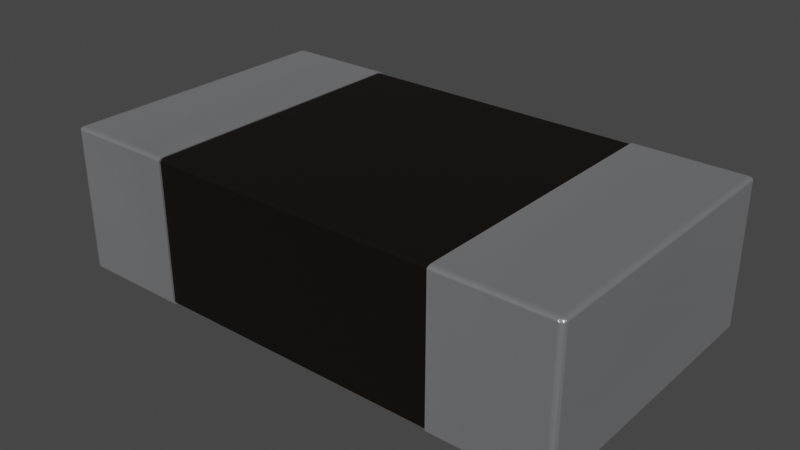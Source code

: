 # Source: FB_0603_1608Metric.blend  (saved by Blender 4.1.23; exported with 4.5.12 LTS)
import bpy
from mathutils import Matrix  # noqa: F401  (used for matrix-valued properties, if any)

bpy.ops.wm.read_factory_settings(use_empty=True)
scene = bpy.context.scene
scene.name = 'Scene'

# ---- collections
col_collection = bpy.data.collections.new('Collection'); scene.collection.children.link(col_collection)

# ---- materials (node trees are filled in below, after node groups)
mat_metal_pins = bpy.data.materials.new('metal_pins')
mat_metal_pins.use_transparent_shadow = False
mat_metal_pins.preview_render_type = 'CUBE'
mat_metal_pins.use_preview_world = True
mat_res_ceramic = bpy.data.materials.new('res_ceramic')
mat_res_ceramic.use_transparent_shadow = False
mat_res_ceramic.preview_render_type = 'CUBE'

# ---- material node trees
mat_metal_pins.use_nodes = True; mat_metal_pins.node_tree.nodes.clear()
_N = mat_metal_pins.node_tree.nodes; _L = mat_metal_pins.node_tree.links
n0 = _N.new('ShaderNodeMapping'); n0.name = 'Mapping'; n0.location = (-1447, -91)
n0.inputs[3].default_value = (4.8, 1.2, 1.1)
n1 = _N.new('ShaderNodeBsdfPrincipled'); n1.name = 'Principled BSDF'; n1.location = (-560, 254)
n1.distribution = 'GGX'
n1.subsurface_method = 'BURLEY'
n1.inputs[1].default_value = 0.7818
n1.inputs[2].default_value = 0.2886
n1.inputs[3].default_value = 1.45
n1.inputs[13].default_value = 0.0
n1.inputs[27].default_value = (0.0, 0.0, 0.0, 1.0)
n1.inputs[28].default_value = 1.0
n2 = _N.new('ShaderNodeOutputMaterial'); n2.name = 'Material Output.002'; n2.location = (-205, 253)
n2.width = 213
n3 = _N.new('ShaderNodeTexNoise'); n3.name = 'Noise Texture.002'; n3.location = (-1228, -73)
n3.inputs[2].default_value = 0.1
n3.inputs[3].default_value = 7.0
n3.inputs[4].default_value = 0.6
n3.inputs[8].default_value = 0.4
n4 = _N.new('ShaderNodeTexCoord'); n4.name = 'Texture Coordinate'; n4.location = (-1636, -116)
n5 = _N.new('ShaderNodeMix'); n5.name = 'Mix.001'; n5.location = (-921, 45)
n5.data_type = 'RGBA'
n5.inputs[6].default_value = (0.9398, 0.9547, 1.0, 1.0)
n5.inputs[7].default_value = (0.13, 0.1259, 0.1359, 1.0)
n6 = _N.new('ShaderNodeBump'); n6.name = 'Bump.001'; n6.location = (-1001, -227)
n6.inputs[0].default_value = 0.05
n6.inputs[1].default_value = 0.01
n6.inputs[2].default_value = 1.0
_L.new(n1.outputs[0], n2.inputs[0])
_L.new(n3.outputs[0], n6.inputs[3])
_L.new(n0.outputs[0], n3.inputs[0])
_L.new(n3.outputs[0], n5.inputs[0])
_L.new(n4.outputs[3], n0.inputs[0])
_L.new(n5.outputs[2], n1.inputs[0])
_L.new(n6.outputs[0], n1.inputs[5])
n2.is_active_output = True
mat_res_ceramic.use_nodes = True; mat_res_ceramic.node_tree.nodes.clear()
_N = mat_res_ceramic.node_tree.nodes; _L = mat_res_ceramic.node_tree.links
n0 = _N.new('ShaderNodeBsdfPrincipled'); n0.name = 'Principled BSDF'; n0.location = (10, 300)
n0.distribution = 'GGX'
n0.subsurface_method = 'BURLEY'
n0.inputs[0].default_value = (0.01731, 0.01365, 0.01099, 1.0)
n0.inputs[1].default_value = 0.5
n0.inputs[2].default_value = 0.2705
n0.inputs[3].default_value = 1.0
n0.inputs[14].default_value = (0.9777, 0.9776, 0.9775, 1.0)
n0.inputs[20].default_value = 0.06636
n0.inputs[27].default_value = (0.0, 0.0, 0.0, 1.0)
n0.inputs[28].default_value = 1.0
n1 = _N.new('ShaderNodeOutputMaterial'); n1.name = 'Material Output'; n1.location = (300, 300)
_L.new(n0.outputs[0], n1.inputs[0])
n1.is_active_output = True

# ---- world
world_world = bpy.data.worlds.new('World'); scene.world = world_world
world_world.use_nodes = True; world_world.node_tree.nodes.clear()
_N = world_world.node_tree.nodes; _L = world_world.node_tree.links
n0 = _N.new('ShaderNodeOutputWorld'); n0.name = 'World Output'; n0.location = (300, 300)
n1 = _N.new('ShaderNodeBackground'); n1.name = 'Background'; n1.location = (10, 300)
n1.inputs[0].default_value = (0.05088, 0.05088, 0.05088, 1.0)
_L.new(n1.outputs[0], n0.inputs[0])
n0.is_active_output = True
world_world.color = (0.05088, 0.05088, 0.05088)
world_world.use_sun_shadow = False
world_world.sun_shadow_jitter_overblur = 0.0

# ---- meshes
me_shape_7_indexedfaceset = bpy.data.meshes.new('SHAPE_7_IndexedFaceSet')
me_shape_7_indexedfaceset.from_pydata([(-0.1772, -0.1689, 0.001969), (-0.1772, 0.1693, 0.001969), (0.1772, 0.1756, 0.008268), (0.1772, 0.1747, 0.005118), (0.1772, 0.1737, 0.003814), (0.1772, 0.1709, 0.002183), (-0.1772, 0.1737, 0.003814), (-0.1772, 0.1747, 0.005118), (-0.1772, 0.1754, 0.006637), (0.1772, -0.1772, 0.006299), (0.1772, -0.1725, 0.0002147), (0.1772, -0.174, 0.0008439), (0.1772, -0.1763, 0.00315), (0.1772, -0.1772, 0.3087), (0.1772, -0.177, 0.3103), (0.1772, -0.1763, 0.3118), (0.1772, -0.1753, 0.3131), (0.1772, 0.1709, 0.315), (0.1772, 0.174, 0.3141), (0.1772, 0.1753, 0.3131), (0.1772, 0.1763, 0.3118), (0.1772, 0.177, 0.3103), (0.1772, 0.177, 0.004669), (0.1772, 0.1725, 0.0002147), (0.1772, 0.1693, 0.001969), (0.1772, 0.1754, 0.006637), (0.1772, 0.1724, 0.002812), (0.1772, 0.1756, 0.3067), (0.1772, -0.1734, 0.3111), (0.1772, -0.1744, 0.3098), (0.1772, -0.175, 0.3083), (0.1772, -0.1744, 0.005118), (0.1772, -0.1734, 0.003814), (0.1772, -0.172, 0.002812), (0.1772, -0.1705, 0.002183), (-0.1772, -0.1744, 0.005118), (-0.1772, -0.1734, 0.003814), (-0.1772, -0.172, 0.002812), (-0.1772, -0.1705, 0.002183), (0.1772, -0.1689, 0.001969), (0.1772, -0.175, 0.006637), (-0.1772, -0.1772, 0.006299), (-0.1772, -0.1763, 0.00315), (-0.1772, -0.1753, 0.001845), (-0.1772, 0.174, 0.0008439), (-0.1772, 0.177, 0.3103), (-0.1772, 0.1753, 0.3131), (-0.1772, 0.1725, 0.3147), (-0.1772, -0.1709, 0.315), (-0.1772, -0.1725, 0.3147), (-0.1772, -0.174, 0.3141), (-0.1772, -0.1689, 0.313), (-0.1772, -0.175, 0.3083), (-0.1772, -0.1744, 0.3098), (-0.1772, 0.1693, 0.313), (-0.1772, 0.1709, 0.3128), (-0.1772, 0.1747, 0.3098), (-0.1772, 0.1754, 0.3083), (-0.1772, 0.1709, 0.002183), (-0.1772, 0.1724, 0.002812), (-0.1772, -0.175, 0.006637), (-0.1772, 0.1756, 0.3067), (-0.1772, 0.1756, 0.008268), (0.3087, -0.1709, 1.49e-08), (0.3087, -0.174, 0.0008439), (0.1772, -0.1753, 0.001845), (0.1772, -0.177, 0.004669), (0.1772, -0.1709, 1.49e-08), (0.3087, 0.1725, 0.0002147), (0.1772, 0.1709, 0.0), (0.1772, 0.1763, 0.00315), (0.1772, 0.1753, 0.001845), (0.1772, 0.174, 0.0008439), (0.1772, 0.1772, 0.006299), (0.3087, 0.1772, 0.006299), (0.1772, 0.1772, 0.3087), (0.3087, 0.1725, 0.3147), (0.1772, 0.1725, 0.3147), (0.1772, -0.1709, 0.315), (0.3087, -0.1772, 0.3087), (0.3087, -0.177, 0.3103), (0.3087, -0.174, 0.3141), (0.3087, -0.1725, 0.3147), (0.1772, -0.174, 0.3141), (0.1772, -0.1725, 0.3147), (0.1772, -0.1752, 0.008268), (-0.1772, -0.1752, 0.008268), (-0.1772, -0.1752, 0.3067), (-0.1772, -0.1734, 0.3111), (-0.1772, -0.172, 0.3121), (-0.1772, -0.1705, 0.3128), (0.1772, -0.1752, 0.3067), (0.1772, -0.1689, 0.313), (0.1772, -0.1705, 0.3128), (0.1772, -0.172, 0.3121), (0.1772, 0.1693, 0.313), (0.1772, 0.1754, 0.3083), (0.1772, 0.1747, 0.3098), (0.1772, 0.1737, 0.3111), (0.1772, 0.1724, 0.3121), (0.1772, 0.1709, 0.3128), (-0.1772, 0.1724, 0.3121), (-0.1772, 0.1737, 0.3111), (-0.1772, -0.1709, 1.49e-08), (-0.3087, -0.174, 0.0008439), (-0.3087, -0.1725, 0.0002147), (-0.1772, -0.177, 0.004669), (-0.1772, -0.174, 0.0008439), (-0.1772, -0.1725, 0.0002147), (-0.3087, -0.1709, 0.315), (-0.3087, -0.1725, 0.3147), (-0.3087, -0.174, 0.3141), (-0.3087, -0.1753, 0.3131), (-0.3087, -0.177, 0.3103), (-0.1772, -0.1772, 0.3087), (-0.1772, -0.1753, 0.3131), (-0.1772, -0.1763, 0.3118), (-0.1772, -0.177, 0.3103), (-0.1772, 0.1709, 0.315), (-0.3087, 0.1709, 0.315), (-0.3087, 0.1772, 0.3087), (-0.3087, 0.174, 0.3141), (-0.1772, 0.1763, 0.3118), (-0.1772, 0.174, 0.3141), (-0.1772, 0.1772, 0.3087), (-0.1772, 0.1772, 0.006299), (-0.3087, 0.1772, 0.006299), (-0.3087, 0.1725, 0.0002147), (-0.3087, 0.1763, 0.00315), (-0.3087, 0.177, 0.004669), (-0.1772, 0.1709, 0.0), (-0.1772, 0.1725, 0.0002147), (-0.1772, 0.1753, 0.001845), (-0.1772, 0.1763, 0.00315), (-0.1772, 0.177, 0.004669), (0.31, -0.177, 0.006299), (0.3114, -0.1766, 0.006299), (0.3135, -0.1749, 0.006299), (0.315, -0.1709, 0.3087), (0.3141, -0.174, 0.3087), (0.3131, -0.1753, 0.3087), (0.3118, -0.1763, 0.3087), (0.3103, -0.177, 0.3087), (0.3114, -0.1709, 0.0006079), (0.3135, -0.1709, 0.002314), (0.3087, -0.1772, 0.006299), (0.3125, -0.1758, 0.006299), (0.3087, -0.1725, 0.0002147), (0.3087, -0.1753, 0.001845), (0.3087, -0.1763, 0.00315), (0.3087, -0.177, 0.004669), (0.3113, -0.1737, 0.0013), (0.3113, -0.1749, 0.002236), (0.3113, -0.1757, 0.003147), (0.3113, -0.1763, 0.004391), (0.3136, -0.1742, 0.004122), (0.315, -0.1709, 0.006299), (0.3147, -0.1728, 0.006299), (0.3149, -0.1718, 0.006299), (0.3149, -0.1709, 0.00533), (0.3143, -0.1723, 0.004891), (0.31, -0.1709, 0.0001539), (0.3125, -0.1709, 0.00134), (0.3149, 0.1709, 0.005783), (0.31, 0.1709, 0.0001528), (0.3135, 0.1709, 0.0023), (0.3143, 0.1709, 0.003463), (0.3147, -0.1709, 0.004384), (0.3148, 0.1716, 0.005531), (0.3149, 0.1719, 0.006299), (0.3149, 0.1709, 0.005269), (0.3087, 0.1709, 0.0), (0.3114, 0.1709, 0.000604), (0.3125, 0.1709, 0.001331), (0.3087, 0.177, 0.004669), (0.3087, 0.1763, 0.00315), (0.3087, 0.1753, 0.001845), (0.3087, 0.174, 0.0008439), (0.3114, 0.1766, 0.006299), (0.3135, 0.1749, 0.006299), (0.3143, 0.1737, 0.006299), (0.3113, 0.1762, 0.004313), (0.3113, 0.1758, 0.003336), (0.3113, 0.1749, 0.002244), (0.3113, 0.1737, 0.001297), (0.3135, 0.1743, 0.004246), (0.3135, 0.1737, 0.00349), (0.31, 0.177, 0.006299), (0.3125, 0.1758, 0.006299), (0.315, 0.1709, 0.3087), (0.3131, 0.1753, 0.3087), (0.3147, 0.1725, 0.3087), (0.3149, 0.1714, 0.006299), (0.3087, 0.1772, 0.3087), (0.3103, 0.177, 0.3087), (0.3118, 0.1763, 0.3087), (0.3141, 0.174, 0.3087), (0.3087, 0.1709, 0.315), (0.3087, 0.174, 0.3141), (0.3087, 0.1753, 0.3131), (0.3087, 0.1763, 0.3118), (0.3087, 0.177, 0.3103), (0.3103, 0.1709, 0.3147), (0.3118, 0.1709, 0.3141), (0.3131, 0.1709, 0.3131), (0.3117, 0.1724, 0.3139), (0.3117, 0.1731, 0.3137), (0.3117, 0.1736, 0.3135), (0.3117, 0.1741, 0.3131), (0.3131, 0.1721, 0.3129), (0.3117, 0.1748, 0.3125), (0.3117, 0.1749, 0.3124), (0.3131, 0.1727, 0.3127), (0.3117, 0.1755, 0.3116), (0.3117, 0.1757, 0.3113), (0.3131, 0.1735, 0.3123), (0.3131, 0.1741, 0.3117), (0.3142, 0.1721, 0.3115), (0.3142, 0.1724, 0.3113), (0.3142, 0.1727, 0.3112), (0.3142, 0.173, 0.3108), (0.3141, 0.1709, 0.3118), (0.3147, 0.1709, 0.3103), (0.3103, -0.1709, 0.3147), (0.3118, -0.1709, 0.3141), (0.3131, -0.1709, 0.3131), (0.3147, -0.1725, 0.3087), (0.3087, -0.1709, 0.315), (0.3147, -0.1709, 0.3103), (0.3087, -0.1763, 0.3118), (0.3087, -0.1753, 0.3131), (0.3117, -0.1757, 0.3113), (0.3117, -0.1748, 0.3125), (0.3117, -0.1736, 0.3135), (0.3131, -0.174, 0.3118), (0.3117, -0.1722, 0.314), (0.3131, -0.173, 0.3125), (0.3131, -0.172, 0.313), (0.3142, -0.1724, 0.3113), (0.3142, -0.1716, 0.3116), (-0.3141, -0.1709, 0.00315), (-0.3147, -0.1709, 0.004669), (-0.3099, -0.1709, 0.0001211), (-0.3111, -0.1709, 0.0004796), (-0.3122, -0.1709, 0.001062), (-0.3087, 0.1709, 0.0), (-0.3141, 0.1709, 0.00315), (-0.3131, 0.1709, 0.001845), (-0.3118, 0.1709, 0.0008439), (-0.3103, 0.1709, 0.0002147), (-0.3099, -0.177, 0.006299), (-0.3122, -0.1761, 0.006299), (-0.3087, -0.1709, 1.49e-08), (-0.3087, -0.177, 0.004669), (-0.3087, -0.1763, 0.00315), (-0.3087, -0.1753, 0.001845), (-0.311, -0.1737, 0.001191), (-0.311, -0.175, 0.002158), (-0.311, -0.176, 0.003435), (-0.3087, -0.1772, 0.006299), (-0.3131, -0.1731, 0.004072), (-0.3111, -0.1767, 0.006299), (-0.3087, -0.1772, 0.3087), (-0.3103, -0.177, 0.3087), (-0.3147, -0.1725, 0.3087), (-0.3141, -0.174, 0.006299), (-0.3147, -0.1725, 0.006299), (-0.3118, -0.1763, 0.3087), (-0.3131, -0.1753, 0.3087), (-0.3141, -0.174, 0.3087), (-0.3087, -0.1763, 0.3118), (-0.3103, -0.1709, 0.3147), (-0.3118, -0.1709, 0.3141), (-0.3131, -0.1709, 0.3131), (-0.3141, -0.1709, 0.3118), (-0.3142, -0.1736, 0.3102), (-0.3142, -0.173, 0.3108), (-0.3142, -0.1728, 0.311), (-0.3131, -0.1748, 0.3108), (-0.3131, -0.1745, 0.3113), (-0.3117, -0.1762, 0.31), (-0.3131, -0.174, 0.3118), (-0.3117, -0.176, 0.3106), (-0.3131, -0.1737, 0.3121), (-0.3117, -0.1757, 0.3113), (-0.3131, -0.1732, 0.3125), (-0.3117, -0.1753, 0.3119), (-0.3117, -0.1748, 0.3125), (-0.3117, -0.1744, 0.3129), (-0.3117, -0.1737, 0.3133), (-0.3117, -0.173, 0.3137), (-0.3147, -0.1709, 0.3103), (-0.3103, 0.1709, 0.3147), (-0.3131, 0.1709, 0.3131), (-0.3141, 0.1709, 0.3118), (-0.3147, 0.1709, 0.3103), (-0.3118, 0.1709, 0.3141), (-0.3087, 0.177, 0.3103), (-0.3087, 0.1763, 0.3118), (-0.3087, 0.1753, 0.3131), (-0.3087, 0.1725, 0.3147), (-0.3142, 0.1736, 0.3102), (-0.3131, 0.174, 0.3118), (-0.3142, 0.1738, 0.3095), (-0.3117, 0.1736, 0.3135), (-0.3131, 0.1747, 0.3109), (-0.3131, 0.1748, 0.3108), (-0.3117, 0.1747, 0.3126), (-0.3117, 0.1748, 0.3125), (-0.3131, 0.1752, 0.3099), (-0.3131, 0.1753, 0.3091), (-0.3117, 0.1756, 0.3115), (-0.3117, 0.1757, 0.3113), (-0.3117, 0.1762, 0.3102), (-0.3117, 0.1762, 0.31), (-0.3117, 0.1763, 0.3092), (-0.315, 0.1709, 0.006299), (-0.3103, 0.177, 0.006299), (-0.3103, 0.177, 0.3087), (-0.3141, 0.174, 0.3087), (-0.3147, 0.1725, 0.3087), (-0.3147, 0.1709, 0.004669), (-0.3141, 0.174, 0.006299), (-0.3147, 0.1725, 0.006299), (-0.3087, 0.174, 0.0008439), (-0.3087, 0.1753, 0.001845), (-0.3142, 0.1739, 0.006094), (-0.3142, 0.1738, 0.005369), (-0.3142, 0.1736, 0.004793), (-0.3131, 0.1753, 0.006002), (-0.3131, 0.1752, 0.005212), (-0.3131, 0.1751, 0.004954), (-0.3131, 0.1748, 0.004121), (-0.3117, 0.1763, 0.005932), (-0.3131, 0.1746, 0.003927), (-0.3117, 0.1762, 0.004958), (-0.3117, 0.1761, 0.00464), (-0.3131, 0.174, 0.00315), (-0.3117, 0.1757, 0.003612), (-0.3117, 0.1755, 0.003373), (-0.3117, 0.1748, 0.002414), (-0.3117, 0.1746, 0.002267), (-0.3117, 0.1736, 0.001507), (-0.315, 0.1709, 0.3087), (-0.315, -0.1709, 0.006299), (-0.315, -0.1709, 0.3087)], [], [(68, 23, 69, 171), (3, 7, 6, 4), (264, 266, 344, 345), (119, 109, 271, 292), (286, 270, 113, 263), (99, 101, 102, 98), (20, 200, 199, 19), (65, 148, 64, 11), (10, 147, 63, 67), (311, 308, 302, 305), (293, 273, 274, 294), (40, 60, 86, 85), (1, 0, 39, 24), (215, 208, 210, 211, 216), (61, 62, 2, 27), (177, 72, 23, 68), (245, 130, 131, 127), (74, 73, 22, 174), (287, 286, 279, 281), (336, 335, 330, 331), (34, 38, 37, 33), (81, 83, 84, 82), (36, 37, 38, 0, 1, 58, 59, 6, 7, 8, 62, 61, 57, 45, 124, 125, 134, 133, 132, 44, 131, 130, 103, 108, 107, 43, 42, 106, 41, 114, 117, 116, 115, 50, 49, 48, 118, 47, 123, 46, 122, 56, 102, 101, 55, 54, 51, 90, 89, 88, 53, 52, 87, 86, 60, 35), (109, 119, 118, 48), (240, 241, 266, 265), (94, 89, 90, 93), (324, 44, 132, 325), (269, 265, 266, 264), (163, 170, 159, 158, 156, 138, 189, 192), (12, 149, 148, 65), (42, 254, 253, 106), (150, 66, 9, 145), (67, 63, 171, 69), (25, 8, 7, 3), (174, 22, 70, 175), (176, 71, 72, 177), (66, 150, 149, 12), (18, 198, 76, 77), (281, 283, 288, 287), (175, 70, 71, 176), (77, 76, 197, 17), (5, 58, 1, 24), (11, 64, 147, 10), (19, 199, 198, 18), (230, 16, 83, 81), (80, 14, 15, 229), (289, 288, 283, 285), (66, 12, 65, 32, 31), (54, 95, 92, 51), (82, 84, 78, 227), (8, 25, 2, 62), (79, 13, 14, 80), (197, 227, 78, 17), (204, 225, 224, 203), (53, 29, 30, 52), (55, 100, 95, 54), (97, 56, 57, 96), (229, 15, 16, 230), (88, 28, 29, 53), (86, 87, 91, 85), (105, 108, 103, 252), (100, 55, 101, 99), (21, 201, 200, 20), (96, 57, 61, 27), (240, 246, 321, 241), (309, 306, 301, 303), (107, 104, 255, 43), (43, 255, 254, 42), (129, 134, 125, 126), (291, 295, 294, 274), (109, 48, 49, 110), (93, 90, 51, 92), (201, 21, 75, 193), (241, 321, 316, 344), (297, 45, 122, 298), (32, 36, 35, 31), (117, 113, 270, 116), (114, 41, 259, 262), (33, 37, 36, 32), (121, 123, 47, 300), (313, 312, 306, 309), (122, 45, 57, 56), (298, 122, 46, 299), (192, 169, 170, 163), (299, 46, 123, 121), (127, 131, 44, 324), (120, 126, 125, 124), (4, 6, 59, 26), (178, 195, 194, 187), (141, 146, 136), (140, 137, 146), (140, 146, 141), (139, 160, 137), (139, 137, 140), (226, 157, 160), (226, 158, 157), (226, 160, 139), (287, 112, 270, 286), (161, 63, 147), (64, 161, 147), (135, 149, 150), (135, 150, 145), (151, 143, 161), (151, 162, 143), (151, 161, 64), (209, 204, 203, 205), (152, 162, 151), (153, 162, 152), (154, 135, 136), (154, 136, 146), (154, 149, 135), (154, 146, 153), (154, 153, 149), (155, 144, 162), (155, 160, 144), (155, 146, 137), (155, 137, 160), (155, 162, 153), (155, 153, 146), (167, 160, 157), (116, 270, 112, 115), (332, 331, 327, 328, 334), (217, 221, 204, 209), (172, 143, 162, 173), (168, 159, 170), (166, 144, 160), (166, 160, 167), (165, 144, 166), (173, 162, 144, 165), (166, 167, 159, 168), (128, 133, 134, 129), (169, 168, 170), (343, 316, 323, 320), (281, 279, 278, 275, 276), (187, 74, 174), (175, 187, 174), (164, 177, 68), (164, 68, 171), (168, 180, 166), (181, 178, 187), (181, 188, 178), (181, 187, 175), (182, 188, 181), (182, 181, 175), (184, 164, 172), (184, 172, 173), (104, 256, 257, 255), (184, 177, 164), (184, 173, 183), (185, 179, 188), (185, 180, 179), (185, 188, 182), (315, 314, 313, 309, 310), (186, 173, 165), (186, 165, 166), (203, 224, 223, 202), (186, 183, 173), (152, 151, 64, 148), (191, 180, 168), (191, 168, 169), (196, 180, 191), (190, 188, 179), (195, 178, 188), (195, 188, 190), (306, 305, 302, 294), (52, 30, 91, 87), (141, 136, 135, 142), (202, 197, 76), (202, 76, 198), (194, 199, 200), (194, 200, 201), (194, 201, 193), (189, 222, 191), (205, 203, 202), (225, 237, 235, 224), (206, 205, 202), (207, 202, 198), (207, 206, 202), (329, 333, 315, 310), (208, 207, 198), (310, 309, 303, 319), (211, 199, 194), (211, 210, 199), (335, 333, 329, 330), (213, 211, 194), (214, 194, 195), (214, 195, 190), (214, 213, 194), (214, 190, 213), (276, 277, 285, 283, 281), (216, 213, 190), (216, 211, 213), (225, 204, 221, 239, 237), (217, 209, 212), (218, 222, 217), (327, 326, 321, 328), (74, 193, 75, 73), (233, 235, 237, 236), (220, 196, 191), (202, 223, 227, 197), (233, 232, 230, 81), (205, 206, 212, 209), (108, 105, 104, 107), (171, 63, 161, 164), (142, 79, 80), (142, 80, 229), (230, 142, 229), (223, 81, 82), (223, 82, 227), (138, 226, 228), (231, 140, 141), (231, 141, 142), (232, 142, 230), (232, 231, 142), (232, 140, 231), (299, 308, 311, 298), (233, 81, 223), (234, 139, 140), (234, 140, 232), (235, 233, 223), (236, 139, 234), (224, 235, 223), (232, 233, 236, 234), (238, 226, 139), (238, 139, 236), (164, 161, 143, 172), (239, 226, 238), (239, 228, 226), (210, 208, 198, 199), (26, 59, 58, 5), (111, 112, 288, 289), (249, 243, 242), (248, 244, 243), (248, 243, 249), (247, 260, 244), (247, 244, 248), (246, 240, 260), (246, 260, 247), (312, 311, 305, 306), (105, 252, 242), (251, 244, 260), (104, 242, 243), (104, 105, 242), (250, 254, 261), (253, 254, 250), (259, 253, 250), (256, 243, 244), (256, 104, 243), (255, 257, 258, 254), (257, 244, 251), (257, 256, 244), (258, 251, 261), (191, 169, 192, 189), (258, 257, 251), (258, 261, 254), (241, 344, 266), (9, 13, 79, 145), (260, 240, 265), (269, 260, 265), (268, 251, 260), (268, 260, 269), (267, 261, 251), (267, 251, 268), (263, 250, 261), (263, 261, 267), (249, 242, 252, 245), (288, 112, 287), (286, 284, 278, 279), (289, 271, 111), (98, 102, 56, 97), (153, 152, 148, 149), (290, 272, 271), (215, 212, 206, 207, 208), (291, 264, 345), (290, 289, 285), (290, 271, 289), (113, 262, 263), (110, 111, 271), (109, 110, 271), (275, 269, 264), (285, 277, 274, 273), (340, 325, 128, 339), (333, 317, 318, 315), (277, 291, 274), (183, 182, 175, 176), (38, 34, 39, 0), (280, 263, 267), (280, 267, 268), (282, 263, 280), (282, 280, 268), (89, 94, 28, 88), (284, 263, 282), (284, 268, 278), (284, 282, 268), (221, 217, 222, 228, 239), (320, 323, 326, 322, 319, 303), (218, 219, 220, 191, 222), (14, 13, 9, 66, 31, 40, 85, 91, 30, 29, 28, 94, 93, 92, 95, 100, 99, 98, 97, 96, 27, 2, 25, 3, 4, 26, 5, 24, 39, 34, 33, 32, 65, 11, 10, 67, 69, 23, 72, 71, 70, 22, 73, 75, 21, 20, 19, 18, 77, 17, 78, 84, 83, 16, 15), (286, 263, 284), (115, 112, 111, 50), (296, 272, 273, 293), (50, 111, 110, 49), (345, 343, 295, 291), (120, 124, 45, 297), (239, 238, 236, 237), (187, 194, 193, 74), (315, 318, 314), (320, 295, 343), (300, 119, 292), (121, 300, 292), (299, 121, 292), (297, 298, 318), (120, 297, 318), (301, 294, 295), (302, 293, 294), (303, 301, 295), (303, 295, 320), (304, 292, 296), (304, 296, 293), (277, 276, 275, 264, 291), (186, 166, 180, 185), (306, 294, 301), (307, 292, 304), (307, 304, 293), (307, 299, 292), (308, 293, 302), (308, 307, 293), (308, 299, 307), (130, 245, 252, 103), (219, 218, 217, 212, 215), (250, 263, 262, 259), (269, 275, 278, 268), (184, 183, 176, 177), (300, 47, 118, 119), (312, 298, 311), (186, 185, 182, 183), (312, 318, 298), (325, 132, 133, 128), (313, 318, 312), (159, 167, 157, 158), (314, 318, 313), (292, 271, 272, 296), (318, 317, 126, 120), (220, 219, 215, 216), (342, 248, 249), (342, 249, 341), (342, 341, 247), (321, 323, 316), (129, 126, 317), (128, 129, 317), (324, 325, 249), (127, 324, 249), (245, 127, 249), (326, 323, 321), (328, 321, 246), (158, 226, 138, 156), (220, 216, 190, 196), (339, 338, 332, 334), (330, 329, 322, 326, 327, 331), (338, 336, 331, 332), (319, 322, 329, 310), (334, 328, 246), (290, 285, 273, 272), (335, 317, 333), (190, 179, 180, 196), (336, 317, 335), (106, 253, 259, 41), (337, 246, 247), (337, 334, 246), (338, 317, 336), (338, 128, 317), (189, 138, 228, 222), (142, 135, 145, 79), (340, 339, 334, 337), (339, 128, 338), (113, 117, 114, 262), (341, 249, 325), (341, 337, 247), (341, 325, 340), (341, 340, 337), (342, 247, 248), (345, 344, 316, 343), (31, 35, 60, 40)])
me_shape_7_indexedfaceset.polygons.foreach_set('material_index', [0, 1, 0, 0, 0, 1, 0, 0, 0, 0, 0, 1, 1, 0, 1, 0, 0, 0, 0, 0, 1, 0, 0, 0, 0, 1, 0, 0, 0, 0, 0, 0, 0, 1, 0, 0, 0, 0, 0, 0, 0, 1, 0, 0, 0, 0, 0, 0, 1, 0, 1, 0, 0, 0, 1, 1, 1, 0, 1, 1, 0, 1, 0, 1, 0, 0, 0, 0, 0, 0, 0, 1, 0, 0, 0, 1, 0, 0, 1, 0, 0, 0, 0, 0, 0, 0, 0, 1, 0, 0, 0, 0, 0, 0, 0, 0, 0, 0, 0, 0, 0, 0, 0, 0, 0, 0, 0, 0, 0, 0, 0, 0, 0, 0, 0, 0, 0, 0, 0, 0, 0, 0, 0, 0, 0, 0, 0, 0, 0, 0, 0, 0, 0, 0, 0, 0, 0, 0, 0, 0, 0, 0, 0, 0, 0, 0, 0, 0, 0, 0, 0, 0, 0, 0, 0, 0, 0, 0, 0, 0, 0, 0, 0, 0, 0, 1, 0, 0, 0, 0, 0, 0, 0, 0, 0, 0, 0, 0, 0, 0, 0, 0, 0, 0, 0, 0, 0, 0, 0, 0, 0, 0, 0, 0, 0, 0, 0, 0, 0, 0, 0, 0, 0, 0, 0, 0, 0, 0, 0, 0, 0, 0, 0, 0, 0, 0, 0, 0, 0, 0, 0, 0, 0, 0, 0, 0, 0, 0, 0, 1, 0, 0, 0, 0, 0, 0, 0, 0, 0, 0, 0, 0, 0, 0, 0, 0, 0, 0, 0, 0, 0, 0, 0, 0, 0, 0, 0, 0, 0, 0, 0, 0, 0, 0, 0, 0, 0, 0, 0, 1, 0, 0, 0, 0, 0, 0, 0, 0, 0, 0, 0, 0, 0, 0, 0, 1, 0, 0, 0, 0, 1, 0, 0, 0, 0, 0, 0, 0, 0, 0, 0, 0, 0, 0, 0, 0, 0, 0, 0, 0, 0, 0, 0, 0, 0, 0, 0, 0, 0, 0, 0, 0, 0, 0, 0, 0, 0, 0, 0, 0, 0, 0, 0, 0, 0, 0, 0, 0, 0, 0, 0, 0, 0, 0, 0, 0, 0, 0, 0, 0, 0, 0, 0, 0, 0, 0, 0, 0, 0, 0, 0, 0, 0, 0, 0, 0, 0, 0, 0, 0, 0, 0, 0, 0, 0, 0, 0, 0, 0, 0, 0, 0, 1])
_uv = me_shape_7_indexedfaceset.uv_layers.new(name='UVMap')
_uv.uv.foreach_set('vector', [0.0, 0.03407, 1.0, 0.03407, 1.0, 0.0, 0.0, 0.0, 0.0, 0.866, 1.0, 0.866, 1.0, 0.7071, 0.0, 0.7071, 1.0, 0.7412, 0.007311, 0.7412, 0.007311, 1.0, 1.0, 1.0, 1.0, 0.0, 0.0, 0.0, 0.0, 0.2588, 1.0, 0.2588, 0.296, 0.489, 0.134, 0.0, 0.03407, 0.0, 0.03407, 0.2588, 0.0, 0.5, 1.0, 0.5, 1.0, 0.7071, 0.0, 0.7071, 1.0, 0.5, 0.0, 0.5, 0.0, 0.7071, 1.0, 0.7071, 1.0, 0.2929, 0.0, 0.2929, 0.0, 0.5, 1.0, 0.5, 1.0, 0.7412, 0.0, 0.7412, 0.0, 1.0, 1.0, 1.0, 0.489, 0.4457, 0.489, 0.6168, 0.7071, 0.5, 0.7071, 0.3613, 1.0, 0.7071, 0.0, 0.7071, 0.0, 0.866, 1.0, 0.866, 0.0, 0.03407, 1.0, 0.03407, 1.0, 0.0, 0.0, 0.0, 1.0, 1.0, 1.0, 0.0, 0.0, 0.0, 0.0, 1.0, 0.2929, 0.576, 0.511, 0.7105, 0.511, 0.6168, 0.511, 0.5966, 0.2929, 0.4837, 1.0, 1.0, 1.0, 0.0, 0.0, 0.0, 0.0, 1.0, 0.0, 0.134, 1.0, 0.134, 1.0, 0.03407, 0.0, 0.03407, 1.0, 0.0, 0.0, 0.0, 0.0, 0.03407, 1.0, 0.03407, 0.0, 1.0, 1.0, 1.0, 1.0, 0.7412, 0.0, 0.7412, 0.3832, 0.489, 0.296, 0.489, 0.4293, 0.7071, 0.5, 0.7071, 0.489, 0.7365, 0.489, 0.7871, 0.7071, 0.8274, 0.7071, 0.7864, 0.0, 0.7412, 1.0, 0.7412, 1.0, 0.5, 0.0, 0.5, 0.0, 0.5, 1.0, 0.5, 1.0, 0.7412, 0.0, 0.7412, 0.01076, 0.01211, 0.01444, 0.008929, 0.01873, 0.006931, 0.02333, 0.00625, 0.9778, 0.00625, 0.9824, 0.006931, 0.9867, 0.008929, 0.9903, 0.01211, 0.9932, 0.01625, 0.9949, 0.02107, 0.9956, 0.02625, 0.9956, 0.9737, 0.9949, 0.9789, 0.9994, 0.9852, 1.0, 0.98, 1.0, 0.02, 0.9994, 0.01482, 0.9976, 0.01, 0.9948, 0.005858, 0.9911, 0.002679, 0.9868, 0.0006815, 0.9822, 0.0, 0.01778, 0.0, 0.01318, 0.0006815, 0.008889, 0.002679, 0.005207, 0.005858, 0.002382, 0.01, 0.0006058, 0.01482, 0.0, 0.02, 0.0, 0.98, 0.0006058, 0.9852, 0.002382, 0.99, 0.005207, 0.9941, 0.008889, 0.9973, 0.01318, 0.9993, 0.01778, 1.0, 0.9822, 1.0, 0.9868, 0.9993, 0.9911, 0.9973, 0.9948, 0.9941, 0.9976, 0.99, 0.9932, 0.9837, 0.9903, 0.9879, 0.9867, 0.9911, 0.9824, 0.9931, 0.9778, 0.9938, 0.02333, 0.9938, 0.01873, 0.9931, 0.01444, 0.9911, 0.01076, 0.9879, 0.007937, 0.9837, 0.006161, 0.9789, 0.005556, 0.9737, 0.005556, 0.02625, 0.006161, 0.02107, 0.007937, 0.01625, 0.0, 1.0, 1.0, 1.0, 1.0, 0.0, 0.0, 0.0, 1.0, 0.0, 1.0, 0.4824, 0.4824, 1.0, 0.0, 1.0, 0.0, 0.5, 1.0, 0.5, 1.0, 0.7412, 0.0, 0.7412, 1.0, 0.134, 0.0, 0.134, 0.0, 0.2929, 1.0, 0.2929, 1.0, 0.5, 0.007311, 0.5001, 0.007311, 0.7412, 1.0, 0.7412, 0.9978, 0.00337, 0.9978, 0.01346, 0.494, 1.0, 1.0, 0.494, 0.0, 0.0, 0.0, 1.0, 1.0, 0.0, 1.0, 0.5017, 1.0, 0.134, 0.0, 0.134, 0.0, 0.2929, 1.0, 0.2929, 0.0, 0.134, 1.0, 0.134, 1.0, 0.03407, 0.0, 0.03407, 0.0, 0.03407, 1.0, 0.03407, 1.0, 0.0, 0.0, 0.0, 0.0, 1.0, 0.0, 0.0, 1.0, 0.0, 1.0, 1.0, 0.0, 0.9659, 1.0, 0.9659, 1.0, 0.866, 0.0, 0.866, 0.0, 0.7412, 1.0, 0.7412, 1.0, 0.5, 0.0, 0.5, 0.0, 0.2929, 1.0, 0.2929, 1.0, 0.134, 0.0, 0.134, 1.0, 0.03407, 0.0, 0.03407, 0.0, 0.134, 1.0, 0.134, 1.0, 0.866, 0.0, 0.866, 0.0, 0.9659, 1.0, 0.9659, 0.5, 0.7071, 0.5469, 0.7071, 0.4411, 0.489, 0.3832, 0.489, 0.0, 0.5, 1.0, 0.5, 1.0, 0.2929, 0.0, 0.2929, 1.0, 0.9659, 0.0, 0.9659, 0.0, 1.0, 1.0, 1.0, 0.0, 0.2588, 1.0, 0.2588, 1.0, 0.0, 0.0, 0.0, 1.0, 0.5, 0.0, 0.5, 0.0, 0.7412, 1.0, 0.7412, 1.0, 0.7071, 0.0, 0.7071, 0.0, 0.866, 1.0, 0.866, 0.0, 0.2929, 1.0, 0.2929, 1.0, 0.5, 0.0, 0.5, 0.0, 0.03407, 1.0, 0.03407, 1.0, 0.134, 0.0, 0.134, 0.5449, 0.489, 0.4411, 0.489, 0.5469, 0.7071, 0.6311, 0.7071, 0.0006058, 0.01482, 0.002382, 0.01, 0.005207, 0.005858, 0.01076, 0.01211, 0.007937, 0.01625, 1.0, 1.0, 0.0, 1.0, 0.0, 0.0, 1.0, 0.0, 0.0, 0.7412, 1.0, 0.7412, 1.0, 1.0, 0.0, 1.0, 1.0, 0.9659, 0.0, 0.9659, 0.0, 1.0, 1.0, 1.0, 0.0, 0.0, 1.0, 0.0, 1.0, 0.03407, 0.0, 0.03407, 1.0, 0.0, 0.0, 0.0, 0.0, 1.0, 1.0, 1.0, 1.0, 0.2929, 0.0, 0.2929, 0.0, 0.5, 1.0, 0.5, 1.0, 0.134, 0.0, 0.134, 0.0, 0.03407, 1.0, 0.03407, 1.0, 0.2588, 0.0, 0.2588, 0.0, 0.0, 1.0, 0.0, 0.0, 0.866, 1.0, 0.866, 1.0, 0.9659, 0.0, 0.9659, 0.0, 0.134, 1.0, 0.134, 1.0, 0.2929, 0.0, 0.2929, 1.0, 0.2929, 0.0, 0.2929, 0.0, 0.134, 1.0, 0.134, 1.0, 0.0, 1.0, 1.0, 0.0, 1.0, 0.0, 0.0, 1.0, 0.7412, 0.0, 0.7412, 0.0, 1.0, 1.0, 1.0, 0.0, 0.2588, 1.0, 0.2588, 1.0, 0.5, 0.0, 0.5, 1.0, 0.2588, 0.0, 0.2588, 0.0, 0.5, 1.0, 0.5, 0.0, 0.9659, 1.0, 0.9659, 1.0, 1.0, 0.0, 1.0, 0.006474, 0.8661, 1.0, 0.866, 1.0, 0.9659, 0.006474, 0.9659, 0.7071, 0.1931, 0.7071, 0.3458, 0.8723, 0.2392, 0.8723, 0.1336, 0.0, 0.5, 1.0, 0.5, 1.0, 0.2929, 0.0, 0.2929, 0.0, 0.2929, 1.0, 0.2929, 1.0, 0.134, 0.0, 0.134, 1.0, 0.7412, 0.0, 0.7412, 0.0, 1.0, 1.0, 1.0, 0.0, 0.9659, 1.0, 0.9659, 1.0, 0.866, 0.0, 0.866, 1.0, 1.0, 0.0, 1.0, 0.0, 0.7412, 1.0, 0.7412, 0.0, 0.7412, 1.0, 0.7412, 1.0, 1.0, 0.0, 1.0, 0.0, 0.2588, 1.0, 0.2588, 1.0, 0.0, 0.0, 0.0, 0.006474, 0.9659, 1.0, 0.9659, 1.0, 1.0, 0.006474, 1.0, 1.0, 0.2588, 0.0, 0.2588, 0.0, 0.5, 1.0, 0.5, 0.0, 0.2929, 1.0, 0.2929, 1.0, 0.134, 0.0, 0.134, 0.0, 0.03407, 1.0, 0.03407, 1.0, 0.134, 0.0, 0.134, 1.0, 0.0, 0.0, 0.0, 0.0, 1.0, 1.0, 1.0, 0.0, 0.5, 1.0, 0.5, 1.0, 0.2929, 0.0, 0.2929, 1.0, 0.866, 0.0, 0.866, 0.0, 0.9659, 1.0, 0.9659, 0.489, 0.2382, 0.489, 0.4266, 0.7071, 0.3458, 0.7071, 0.1931, 0.9976, 0.99, 0.9994, 0.9852, 0.9949, 0.9789, 0.9932, 0.9837, 1.0, 0.5, 0.0, 0.5, 0.0, 0.7071, 1.0, 0.7071, 1.0, 0.5017, 1.0, 1.0, 0.0, 0.0, 0.4983, 0.0, 1.0, 0.7071, 0.0, 0.7071, 0.0, 0.866, 1.0, 0.866, 1.0, 0.03407, 0.0, 0.03407, 0.0, 0.134, 1.0, 0.134, 1.0, 1.0, 0.0, 1.0, 0.0, 0.0, 1.0, 0.0, 0.0, 0.7071, 1.0, 0.7071, 1.0, 0.5, 0.0, 0.5, 0.002534, 0.5727, 1.0, 0.5, 1.0, 0.7412, 0.002534, 0.781, 1.0, 0.134, 0.004635, 0.2127, 0.004635, 0.09651, 1.0, 0.2929, 0.004635, 0.3674, 0.004635, 0.2127, 1.0, 0.2929, 0.004635, 0.2127, 1.0, 0.134, 1.0, 0.5, 0.0, 0.7765, 0.004635, 0.3674, 1.0, 0.5, 0.004635, 0.3674, 1.0, 0.2929, 1.0, 0.7412, 0.004635, 0.6959, 0.0, 0.7765, 1.0, 0.7412, 0.004635, 0.8461, 0.004635, 0.6959, 1.0, 0.7412, 0.0, 0.7765, 1.0, 0.5, 0.3832, 0.489, 0.2929, 0.0, 0.134, 0.0, 0.296, 0.489, 1.0, 0.02442, 1.0, 0.0, 0.7412, 0.03407, 0.5, 0.134, 1.0, 0.02442, 0.7412, 0.03407, 0.02442, 1.0, 0.134, 0.5, 0.03407, 0.7412, 0.02442, 1.0, 0.03407, 0.7412, 0.0, 1.0, 0.5551, 0.2064, 1.0, 0.0965, 1.0, 0.02442, 0.5551, 0.2064, 1.0, 0.2127, 1.0, 0.0965, 0.5551, 0.2064, 1.0, 0.02442, 0.5, 0.134, 0.2929, 0.6802, 0.2929, 0.7071, 0.5, 0.866, 0.511, 0.8391, 0.3585, 0.3549, 1.0, 0.2127, 0.5551, 0.2064, 0.2402, 0.4996, 1.0, 0.2127, 0.3585, 0.3549, 0.1421, 0.6971, 0.02442, 1.0, 0.09651, 1.0, 0.1421, 0.6971, 0.09651, 1.0, 0.2127, 1.0, 0.1421, 0.6971, 0.134, 0.5, 0.02442, 1.0, 0.1421, 0.6971, 0.2127, 1.0, 0.2402, 0.4996, 0.1421, 0.6971, 0.2402, 0.4996, 0.134, 0.5, 0.4752, 0.6543, 1.0, 0.3674, 1.0, 0.2127, 0.4752, 0.6543, 0.7765, 0.7765, 1.0, 0.3674, 0.4752, 0.6543, 0.2127, 1.0, 0.3674, 1.0, 0.4752, 0.6543, 0.3674, 1.0, 0.7765, 0.7765, 0.4752, 0.6543, 1.0, 0.2127, 0.2402, 0.4996, 0.4752, 0.6543, 0.2402, 0.4996, 0.2127, 1.0, 0.0, 1.0, 0.2649, 0.2649, 1.0, 0.0, 0.0, 0.134, 1.0, 0.134, 1.0, 0.2929, 0.0, 0.2929, 0.7071, 0.6542, 0.7071, 0.7864, 0.8723, 0.8523, 0.8723, 0.7608, 0.7071, 0.6234, 0.1277, 0.4459, 0.134, 0.5, 0.2929, 0.7071, 0.2929, 0.6802, 0.9978, 0.5727, 0.004094, 0.5714, 0.004094, 0.3834, 0.9978, 0.3851, 1.0, 0.03019, 0.004094, 0.01191, 0.9978, 0.01346, 0.9978, 0.1071, 0.004094, 0.2255, 0.0, 0.1055, 0.9978, 0.1071, 0.0, 0.1055, 0.004094, 0.04735, 0.9978, 0.2274, 0.004094, 0.2255, 0.9978, 0.1071, 0.9978, 0.3851, 0.004094, 0.3834, 0.004094, 0.2255, 0.9978, 0.2274, 0.9978, 0.1071, 0.004094, 0.04735, 0.004094, 0.01191, 1.0, 0.03019, 1.0, 0.5, 0.0, 0.5, 0.0, 0.7412, 1.0, 0.7412, 1.0, 1.0, 0.2542, 0.7458, 0.0, 0.0, 1.0, 1.0, 0.0, 1.0, 0.0, 0.9659, 1.0, 0.9659, 0.5, 0.7071, 0.4293, 0.7071, 0.3832, 0.7071, 0.5734, 0.8723, 0.6542, 0.8723, 1.0, 0.9757, 1.0, 1.0, 0.7412, 0.9659, 0.5, 0.866, 1.0, 0.9757, 0.7412, 0.9659, 0.02426, 0.0, 0.134, 0.5, 0.03407, 0.2588, 0.02426, 0.0, 0.03407, 0.2588, 0.0, 0.0, 0.8781, 0.1219, 1.0, 0.4503, 0.5497, 0.0, 0.6847, 0.8541, 1.0, 0.9041, 1.0, 0.9757, 0.6847, 0.8541, 1.0, 0.7886, 1.0, 0.9041, 0.6847, 0.8541, 1.0, 0.9757, 0.5, 0.866, 0.5296, 0.7795, 1.0, 0.7886, 0.6847, 0.8541, 0.5296, 0.7795, 0.6847, 0.8541, 0.5, 0.866, 0.2059, 0.4452, 0.02426, 0.0, 0.09588, 0.0, 0.2059, 0.4452, 0.09588, 0.0, 0.2114, 0.0, 0.5, 0.134, 0.5453, 0.189, 0.3426, 0.3426, 0.2929, 0.2929, 0.2059, 0.4452, 0.134, 0.5, 0.02426, 0.0, 0.2059, 0.4452, 0.2114, 0.0, 0.3562, 0.6438, 0.6741, 0.5401, 1.0, 0.6349, 1.0, 0.7886, 0.6741, 0.5401, 1.0, 0.4503, 1.0, 0.6349, 0.6741, 0.5401, 1.0, 0.7886, 0.5296, 0.7795, 0.489, 0.08776, 0.489, 0.2129, 0.489, 0.2382, 0.7071, 0.1931, 0.7071, 0.07114, 0.554, 0.446, 0.2114, 0.0, 0.3651, 0.0, 0.554, 0.446, 0.3651, 0.0, 0.5497, 0.0, 1.0, 0.5, 0.0, 0.5, 0.0, 0.7412, 1.0, 0.7412, 0.554, 0.446, 0.3562, 0.6438, 0.2114, 0.0, 0.3585, 0.3549, 0.5551, 0.2064, 0.5, 0.134, 0.2929, 0.2929, 1.0, 0.03407, 0.002534, 0.1071, 0.0, 0.03019, 1.0, 0.03407, 0.0, 0.03019, 0.002534, 0.01346, 1.0, 0.134, 0.002534, 0.1071, 1.0, 0.03407, 1.0, 0.2929, 0.002534, 0.3851, 0.002534, 0.2274, 1.0, 0.5, 0.002534, 0.5727, 0.002534, 0.3851, 1.0, 0.5, 0.002534, 0.3851, 1.0, 0.2929, 0.7071, 0.3458, 0.7071, 0.3613, 0.7071, 0.5, 0.866, 0.5, 1.0, 0.03407, 0.0, 0.03407, 0.0, 0.0, 1.0, 0.0, 1.0, 0.134, 0.004635, 0.09651, 0.004635, 0.02442, 1.0, 0.03407, 0.7412, 0.9659, 1.0, 1.0, 1.0, 0.9659, 0.7412, 0.9659, 1.0, 0.9659, 1.0, 0.866, 0.7412, 0.0, 1.0, 0.7071, 1.0, 0.5, 0.7412, 0.0, 1.0, 0.5, 1.0, 0.2588, 0.7412, 0.0, 1.0, 0.2588, 1.0, 0.0, 0.0, 0.0, 0.03407, 0.2588, 0.03407, 0.0, 0.511, 0.8391, 0.5, 0.866, 0.7412, 0.9659, 0.9999, 0.2929, 0.8274, 0.2929, 0.7871, 0.511, 0.9999, 0.511, 0.511, 0.7952, 0.511, 0.8391, 0.7412, 0.9659, 0.511, 0.7608, 0.7412, 0.9659, 1.0, 0.866, 0.511, 0.7608, 0.511, 0.7952, 0.7412, 0.9659, 0.7071, 0.9528, 0.489, 0.9418, 0.489, 0.08776, 0.7071, 0.07114, 0.511, 0.7105, 0.511, 0.7608, 1.0, 0.866, 0.7071, 0.07114, 0.7071, 0.1931, 0.8723, 0.1194, 0.866, 0.0, 0.511, 0.5966, 1.0, 0.7071, 0.7412, 0.0, 0.511, 0.5966, 0.511, 0.6168, 1.0, 0.7071, 0.489, 0.7871, 0.489, 0.9418, 0.7071, 0.9528, 0.7071, 0.8274, 0.511, 0.4598, 0.511, 0.5966, 0.7412, 0.0, 0.511, 0.4266, 0.7412, 0.0, 0.5, 0.0, 0.511, 0.4266, 0.5, 0.0, 0.2929, 0.0, 0.511, 0.4266, 0.511, 0.4598, 0.7412, 0.0, 0.511, 0.4266, 0.2929, 0.0, 0.511, 0.4598, 0.6542, 0.8723, 0.6866, 0.8723, 0.6311, 0.7071, 0.5469, 0.7071, 0.5, 0.7071, 0.2929, 0.4837, 0.511, 0.4598, 0.2929, 0.0, 0.2929, 0.4837, 0.511, 0.5966, 0.511, 0.4598, 0.0, 0.2929, 1.0, 0.2929, 1.0, 0.134, 0.8806, 0.1277, 0.8274, 0.2929, 0.1277, 0.4459, 0.2929, 0.6802, 0.2929, 0.6447, 0.1277, 0.4266, 0.03407, 0.2588, 0.1277, 0.4459, 0.8723, 0.8523, 0.8723, 0.9673, 0.9659, 0.7412, 0.8723, 0.7608, 0.0, 0.0, 1.0, 0.0, 1.0, 1.0, 0.0, 1.0, 0.5734, 0.511, 0.787, 0.511, 0.8273, 0.2929, 0.6542, 0.2929, 0.1277, 0.3458, 0.134, 0.0, 0.03407, 0.0, 1.0, 0.7412, 0.0, 0.7412, 0.0, 1.0, 1.0, 1.0, 0.5733, 0.511, 0.3832, 0.511, 0.2929, 1.0, 0.5, 1.0, 0.511, 0.8391, 0.511, 0.7952, 0.2929, 0.6447, 0.2929, 0.6802, 0.0, 0.7412, 1.0, 0.7412, 1.0, 0.5, 0.0, 0.5, 0.9978, 1.0, 0.004094, 1.0, 0.004094, 0.7803, 0.9978, 0.781, 0.03407, 0.7412, 0.0, 1.0, 0.03407, 1.0, 0.03407, 0.7412, 0.03407, 1.0, 0.134, 1.0, 0.2929, 1.0, 0.03407, 0.7412, 0.134, 1.0, 1.0, 0.7412, 0.5, 1.0, 0.7412, 1.0, 1.0, 0.7412, 0.7412, 1.0, 1.0, 1.0, 1.0, 0.0, 0.7412, 0.03407, 1.0, 0.03407, 0.2392, 0.511, 0.2929, 0.2929, 0.134, 0.5, 0.2392, 0.511, 0.134, 0.5, 0.03407, 0.7412, 0.3832, 0.511, 0.03407, 0.7412, 0.2929, 1.0, 0.3832, 0.511, 0.2392, 0.511, 0.03407, 0.7412, 0.3832, 0.511, 0.2929, 0.2929, 0.2392, 0.511, 0.0, 0.7071, 0.489, 0.6168, 0.489, 0.4457, 0.0, 0.5, 0.5734, 0.511, 0.5, 1.0, 1.0, 0.7412, 0.5, 0.2929, 0.5, 0.134, 0.2929, 0.2929, 0.5, 0.2929, 0.2929, 0.2929, 0.3832, 0.511, 0.787, 0.511, 0.5734, 0.511, 1.0, 0.7412, 0.6541, 0.2929, 0.5, 0.134, 0.5, 0.2929, 0.9999, 0.511, 0.7871, 0.511, 1.0, 0.7412, 0.3832, 0.511, 0.5733, 0.511, 0.6541, 0.2929, 0.5, 0.2929, 0.7608, 0.1277, 0.7412, 0.03407, 0.5, 0.134, 0.7608, 0.1277, 0.5, 0.134, 0.6541, 0.2929, 0.9978, 0.781, 0.004094, 0.7803, 0.004094, 0.5714, 0.9978, 0.5727, 0.8806, 0.1277, 0.7412, 0.03407, 0.7608, 0.1277, 0.8806, 0.1277, 1.0, 0.03407, 0.7412, 0.03407, 0.511, 0.6168, 0.511, 0.7105, 1.0, 0.866, 1.0, 0.7071, 0.0, 0.5, 1.0, 0.5, 1.0, 0.2588, 0.0, 0.2588, 0.5, 0.0, 0.2929, 0.0, 0.4411, 0.489, 0.5449, 0.489, 1.0, 0.2588, 0.006474, 0.3827, 0.006474, 0.1951, 1.0, 0.5, 0.006474, 0.5556, 0.006474, 0.3827, 1.0, 0.5, 0.006474, 0.3827, 1.0, 0.2588, 1.0, 0.7071, 0.0, 0.7072, 0.006474, 0.5556, 1.0, 0.7071, 0.006474, 0.5556, 1.0, 0.5, 1.0, 0.866, 0.006474, 0.8661, 0.0, 0.7072, 1.0, 0.866, 0.0, 0.7072, 1.0, 0.7071, 0.489, 0.4266, 0.489, 0.4457, 0.7071, 0.3613, 0.7071, 0.3458, 0.7412, 0.03407, 1.0, 0.0, 1.0, 0.01922, 0.1686, 1.0, 1.0, 0.1686, 0.6465, 0.6465, 0.5, 0.134, 1.0, 0.01922, 1.0, 0.07614, 0.5, 0.134, 0.7412, 0.03407, 1.0, 0.01922, 0.01922, 1.0, 0.134, 0.5, 0.07614, 1.0, 0.03407, 0.7412, 0.134, 0.5, 0.01922, 1.0, 0.0, 1.0, 0.03407, 0.7412, 0.01922, 1.0, 0.5453, 0.189, 1.0, 0.07614, 1.0, 0.1686, 0.5453, 0.189, 0.5, 0.134, 1.0, 0.07614, 0.2929, 0.2929, 0.3426, 0.3426, 0.189, 0.5453, 0.134, 0.5, 0.3426, 0.3426, 1.0, 0.1686, 0.1686, 1.0, 0.3426, 0.3426, 0.5453, 0.189, 1.0, 0.1686, 0.189, 0.5453, 0.1686, 1.0, 0.07614, 1.0, 1.0, 0.03407, 0.002534, 0.01346, 0.002534, 0.00337, 1.0, 0.0, 0.189, 0.5453, 0.3426, 0.3426, 0.1686, 1.0, 0.189, 0.5453, 0.07614, 1.0, 0.134, 0.5, 1.0, 0.4824, 1.0, 1.0, 0.4824, 1.0, 0.0, 1.0, 1.0, 1.0, 1.0, 0.0, 0.0, 0.0, 0.2929, 0.2929, 1.0, 0.0, 0.0, 1.0, 1.0, 0.5, 0.0, 0.6465, 0.007311, 0.5001, 1.0, 0.2929, 0.007311, 0.1686, 0.0, 0.6465, 1.0, 0.2929, 0.0, 0.6465, 1.0, 0.5, 1.0, 0.134, 0.007311, 0.07614, 0.007311, 0.1686, 1.0, 0.134, 0.007311, 0.1686, 1.0, 0.2929, 1.0, 0.03407, 0.007311, 0.01922, 0.007311, 0.07614, 1.0, 0.03407, 0.007311, 0.07614, 1.0, 0.134, 1.0, 0.2588, 0.006474, 0.1951, 0.006474, 0.0, 1.0, 0.0, 0.4411, 0.489, 0.2929, 0.0, 0.3832, 0.489, 0.296, 0.489, 0.2392, 0.489, 0.3832, 0.7071, 0.4293, 0.7071, 0.5449, 0.489, 1.0, 0.2588, 0.5, 0.0, 0.0, 0.7071, 1.0, 0.7071, 1.0, 0.866, 0.0, 0.866, 0.2402, 0.4996, 0.3585, 0.3549, 0.2929, 0.2929, 0.134, 0.5, 0.6565, 0.489, 1.0, 0.5, 1.0, 0.2588, 0.2929, 0.576, 0.2929, 0.6447, 0.511, 0.7952, 0.511, 0.7608, 0.511, 0.7105, 1.0, 0.9659, 0.7412, 0.9659, 1.0, 1.0, 0.6565, 0.489, 0.5449, 0.489, 0.6311, 0.7071, 0.6565, 0.489, 1.0, 0.2588, 0.5449, 0.489, 0.03407, 0.0, 0.0, 0.0, 0.03407, 0.2588, 0.7412, 0.0, 0.5, 0.0, 1.0, 0.2588, 1.0, 0.0, 0.7412, 0.0, 1.0, 0.2588, 0.5734, 0.8723, 0.5, 0.866, 0.7412, 0.9659, 0.6311, 0.7071, 0.6866, 0.8723, 1.0, 0.866, 1.0, 0.7071, 0.489, 0.3832, 0.0, 0.2929, 0.0, 0.5, 0.489, 0.5354, 0.489, 0.9418, 0.0, 0.2588, 0.2588, 0.0, 0.489, 0.08776, 0.6866, 0.8723, 1.0, 0.9659, 1.0, 0.866, 0.3562, 0.6438, 0.5296, 0.7795, 0.5, 0.866, 0.2929, 0.7071, 1.0, 0.7412, 0.0, 0.7412, 0.0, 1.0, 1.0, 1.0, 0.1541, 0.489, 0.03407, 0.2588, 0.134, 0.5, 0.1541, 0.489, 0.134, 0.5, 0.2929, 0.7071, 0.1861, 0.489, 0.03407, 0.2588, 0.1541, 0.489, 0.1861, 0.489, 0.1541, 0.489, 0.2929, 0.7071, 1.0, 0.5, 0.0, 0.5, 0.0, 0.2929, 1.0, 0.2929, 0.2392, 0.489, 0.03407, 0.2588, 0.1861, 0.489, 0.2392, 0.489, 0.2929, 0.7071, 0.3832, 0.7071, 0.2392, 0.489, 0.1861, 0.489, 0.2929, 0.7071, 0.134, 0.5, 0.1277, 0.4459, 1.0, 0.03407, 1.0, 0.03407, 0.8806, 0.1277, 1.0, 0.9659, 0.9659, 1.0, 0.8723, 0.9673, 0.0, 0.866, 0.866, 0.0, 0.8723, 0.1194, 0.1277, 0.4266, 0.1277, 0.3983, 0.1277, 0.3458, 0.03407, 0.0, 0.03407, 0.2588, 0.0006058, 0.9852, 0.0, 0.98, 0.0, 0.02, 0.0006058, 0.01482, 0.007937, 0.01625, 0.006161, 0.02107, 0.005556, 0.02625, 0.005556, 0.9737, 0.006161, 0.9789, 0.007937, 0.9837, 0.01076, 0.9879, 0.01444, 0.9911, 0.01873, 0.9931, 0.02333, 0.9938, 0.9778, 0.9938, 0.9824, 0.9931, 0.9867, 0.9911, 0.9903, 0.9879, 0.9932, 0.9837, 0.9949, 0.9789, 0.9956, 0.9737, 0.9956, 0.02625, 0.9949, 0.02107, 0.9932, 0.01625, 0.9903, 0.01211, 0.9867, 0.008929, 0.9824, 0.006931, 0.9778, 0.00625, 0.02333, 0.00625, 0.01873, 0.006931, 0.01444, 0.008929, 0.01076, 0.01211, 0.005207, 0.005858, 0.008889, 0.002679, 0.01318, 0.0006815, 0.01778, 0.0, 0.9822, 0.0, 0.9868, 0.0006815, 0.9911, 0.002679, 0.9948, 0.005858, 0.9976, 0.01, 0.9994, 0.01482, 1.0, 0.02, 1.0, 0.98, 0.9994, 0.9852, 0.9976, 0.99, 0.9948, 0.9941, 0.9911, 0.9973, 0.9868, 0.9993, 0.9822, 1.0, 0.01778, 1.0, 0.01318, 0.9993, 0.008889, 0.9973, 0.005207, 0.9941, 0.002382, 0.99, 0.296, 0.489, 0.03407, 0.2588, 0.2392, 0.489, 0.0, 0.2929, 1.0, 0.2929, 1.0, 0.5, 0.0, 0.5, 1.0, 0.5, 0.0, 0.5, 0.0, 0.7071, 1.0, 0.7071, 0.0, 0.5, 1.0, 0.5, 1.0, 0.7412, 0.0, 0.7412, 0.0, 1.0, 1.0, 1.0, 1.0, 0.9659, 0.0, 0.9659, 1.0, 0.0, 0.0, 0.0, 0.0, 0.2588, 1.0, 0.2588, 0.8806, 0.1277, 0.7608, 0.1277, 0.6542, 0.2929, 0.8273, 0.2929, 0.002534, 0.781, 1.0, 0.7412, 1.0, 1.0, 0.002534, 1.0, 0.489, 0.08776, 0.2588, 0.0, 0.489, 0.2129, 0.9659, 0.0, 0.9659, 0.2588, 1.0, 0.0, 0.0, 0.9659, 0.0, 1.0, 0.2588, 0.9659, 0.0, 0.866, 0.0, 0.9659, 0.2588, 0.9659, 0.0, 0.7071, 0.0, 0.866, 0.2588, 0.9659, 0.0, 0.2588, 0.0, 0.5, 0.2588, 0.0, 0.0, 0.0, 0.0, 0.2588, 0.2588, 0.0, 0.8723, 0.2392, 0.866, 0.5, 0.9659, 0.2588, 0.7071, 0.5, 0.7071, 0.7071, 0.866, 0.5, 0.8723, 0.1336, 0.8723, 0.2392, 0.9659, 0.2588, 0.8723, 0.1194, 0.9659, 0.2588, 0.9659, 0.0, 0.489, 0.7608, 0.2588, 0.9659, 0.5, 0.866, 0.489, 0.7608, 0.5, 0.866, 0.7071, 0.7071, 0.6866, 0.8723, 0.6542, 0.8723, 0.5734, 0.8723, 0.7412, 0.9659, 1.0, 0.9659, 0.554, 0.446, 0.5497, 0.0, 1.0, 0.4503, 0.6741, 0.5401, 0.7071, 0.3458, 0.866, 0.5, 0.8723, 0.2392, 0.489, 0.6286, 0.2588, 0.9659, 0.489, 0.7608, 0.489, 0.6286, 0.489, 0.7608, 0.7071, 0.7071, 0.489, 0.6286, 0.0, 0.7071, 0.2588, 0.9659, 0.489, 0.6168, 0.7071, 0.7071, 0.7071, 0.5, 0.489, 0.6168, 0.489, 0.6286, 0.7071, 0.7071, 0.489, 0.6168, 0.0, 0.7071, 0.489, 0.6286, 1.0, 0.0, 1.0, 1.0, 0.0, 1.0, 0.0, 0.0, 0.1277, 0.3983, 0.1277, 0.4266, 0.1277, 0.4459, 0.2929, 0.6447, 0.2929, 0.576, 0.007311, 0.01922, 1.0, 0.03407, 1.0, 0.0, 0.007311, 0.0, 0.5, 0.866, 0.5734, 0.8723, 0.3832, 0.7071, 0.2929, 0.7071, 0.2059, 0.4452, 0.3562, 0.6438, 0.2929, 0.7071, 0.134, 0.5, 1.0, 0.9659, 0.0, 0.9659, 0.0, 1.0, 1.0, 1.0, 0.489, 0.4266, 0.0, 0.5, 0.489, 0.4457, 0.554, 0.446, 0.6741, 0.5401, 0.5296, 0.7795, 0.3562, 0.6438, 0.489, 0.4266, 0.2588, 0.0, 0.0, 0.5, 1.0, 0.2929, 0.0, 0.2929, 0.0, 0.5, 1.0, 0.5, 0.489, 0.2382, 0.2588, 0.0, 0.489, 0.4266, 0.494, 1.0, 0.0, 1.0, 1.0, 0.0, 1.0, 0.494, 0.489, 0.2129, 0.2588, 0.0, 0.489, 0.2382, 1.0, 0.2588, 0.0, 0.2588, 0.0, 0.5, 1.0, 0.5, 1.0, 0.2588, 0.0, 0.2588, 0.0, 0.0, 1.0, 0.0, 0.1277, 0.3458, 0.1277, 0.3983, 0.2929, 0.576, 0.2929, 0.4837, 0.489, 0.2392, 0.5, 0.134, 0.2588, 0.03407, 0.489, 0.2392, 0.2588, 0.03407, 0.489, 0.3599, 0.489, 0.2392, 0.489, 0.3599, 0.7071, 0.2929, 0.9659, 0.7412, 0.9659, 1.0, 1.0, 1.0, 0.0, 0.7412, 0.0, 1.0, 0.2588, 1.0, 0.0, 0.5, 0.0, 0.7412, 0.2588, 1.0, 0.0, 0.134, 0.0, 0.2929, 0.2588, 0.03407, 0.0, 0.03407, 0.0, 0.134, 0.2588, 0.03407, 0.0, 0.0, 0.0, 0.03407, 0.2588, 0.03407, 0.8723, 0.9673, 0.9659, 1.0, 0.9659, 0.7412, 0.8723, 0.7608, 0.9659, 0.7412, 0.866, 0.5, 0.004635, 0.8461, 1.0, 0.7412, 1.0, 1.0, 0.004635, 1.0, 0.1277, 0.3458, 0.2929, 0.4837, 0.2929, 0.0, 0.134, 0.0, 0.489, 0.5354, 0.489, 0.5734, 0.7071, 0.6542, 0.7071, 0.6234, 0.7071, 0.8274, 0.7071, 0.9528, 0.866, 1.0, 0.8723, 0.9673, 0.8723, 0.8523, 0.7071, 0.7864, 0.489, 0.5734, 0.489, 0.7365, 0.7071, 0.7864, 0.7071, 0.6542, 1.0, 0.866, 0.866, 1.0, 0.7071, 0.9528, 0.7071, 0.07114, 0.7071, 0.6234, 0.8723, 0.7608, 0.866, 0.5, 0.6565, 0.489, 0.6311, 0.7071, 1.0, 0.7071, 1.0, 0.5, 0.489, 0.7871, 0.2588, 1.0, 0.489, 0.9418, 1.0, 0.2929, 0.002534, 0.2274, 0.002534, 0.1071, 1.0, 0.134, 0.489, 0.7365, 0.2588, 1.0, 0.489, 0.7871, 0.0, 0.03407, 1.0, 0.03407, 1.0, 0.0, 0.0, 0.0, 0.7071, 0.5, 0.866, 0.5, 0.7071, 0.2929, 0.7071, 0.5, 0.7071, 0.6234, 0.866, 0.5, 0.489, 0.5734, 0.2588, 1.0, 0.489, 0.7365, 0.489, 0.5734, 0.0, 0.5, 0.2588, 1.0, 1.0, 0.0, 0.0, 0.0, 0.0, 0.03407, 1.0, 0.03407, 1.0, 0.03407, 0.004635, 0.02442, 0.004635, 0.0, 1.0, 0.0, 0.489, 0.3832, 0.489, 0.5354, 0.7071, 0.6234, 0.7071, 0.5, 0.489, 0.5354, 0.0, 0.5, 0.489, 0.5734, 1.0, 0.03407, 0.0, 0.03407, 0.0, 0.0, 1.0, 0.0, 0.489, 0.3599, 0.2588, 0.03407, 0.0, 0.2929, 0.489, 0.3599, 0.7071, 0.5, 0.7071, 0.2929, 0.489, 0.3599, 0.0, 0.2929, 0.489, 0.3832, 0.489, 0.3599, 0.489, 0.3832, 0.7071, 0.5, 0.489, 0.2392, 0.7071, 0.2929, 0.5, 0.134, 0.0, 1.0, 0.0, 0.0, 1.0, 0.0, 1.0, 1.0, 0.0, 0.134, 1.0, 0.134, 1.0, 0.03407, 0.0, 0.03407])
me_shape_7_indexedfaceset.materials.append(mat_metal_pins)
me_shape_7_indexedfaceset.materials.append(mat_res_ceramic)
me_shape_7_indexedfaceset.use_remesh_fix_poles = True
me_shape_7_indexedfaceset.use_remesh_preserve_attributes = False
me_shape_7_indexedfaceset.update()

# ---- objects
ob_r_0603_1608metric = bpy.data.objects.new('R_0603_1608Metric', me_shape_7_indexedfaceset)

# ---- transforms, parenting, visibility, modifiers, constraints
ob_r_0603_1608metric.location = (0.0, 0.0, 0.0)
ob_r_0603_1608metric.scale = (2.54, 2.54, 1.429)
ob_r_0603_1608metric.lineart.crease_threshold = 0.0

# ---- collection membership
col_collection.objects.link(ob_r_0603_1608metric)

# ---- scene / render settings (as saved in the file)
scene.frame_start = 1; scene.frame_end = 250; scene.frame_set(1)
scene.render.engine = 'BLENDER_EEVEE_NEXT'
scene.cycles.use_denoising = False
scene.cycles.samples = 128
scene.cycles.sampling_pattern = 'TABULATED_SOBOL'
scene.cycles.use_adaptive_sampling = False
scene.cycles.use_light_tree = False
scene.eevee.ray_tracing_options.trace_max_roughness = 0.0
scene.view_settings.view_transform = 'Filmic'
bpy.context.view_layer.update()

# ---- added for rendering (the .blend has no active camera and no usable light): camera, sun
cam_auto = bpy.data.cameras.new('AutoCamera')
cam_auto.lens = 50.0
cam_auto.sensor_width = 36.0
cam_auto.clip_end = 1000.0
ob_auto_camera = bpy.data.objects.new('AutoCamera', cam_auto)
scene.collection.objects.link(ob_auto_camera)
ob_auto_camera.location = (1.74877, -2.09853, 1.62402)
ob_auto_camera.rotation_euler = (1.09748, -7.21219e-08, 0.694738)
scene.camera = ob_auto_camera
light_auto_sun = bpy.data.lights.new('AutoSun', 'SUN')
light_auto_sun.energy = 3.0
light_auto_sun.angle = 0.0523599
ob_auto_sun = bpy.data.objects.new('AutoSun', light_auto_sun)
scene.collection.objects.link(ob_auto_sun)
ob_auto_sun.rotation_euler = (0.872665, 0.174533, 0.523599)
bpy.context.view_layer.update()
